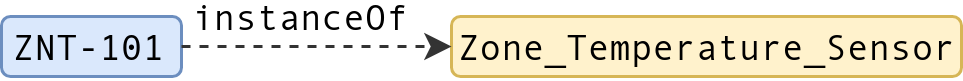

The diagram above was exported from draw.io. Its source (the exported page's mxGraphModel, read from the mxfile embedded in the PNG):
<mxGraphModel dx="677" dy="361" grid="1" gridSize="5" guides="1" tooltips="1" connect="1" arrows="1" fold="1" page="1" pageScale="1" pageWidth="850" pageHeight="1100" math="0" shadow="0">
  <root>
    <mxCell id="0" />
    <mxCell id="1" parent="0" />
    <mxCell id="mEbrh6_9jFGu7NdOeLQJ-1" value="ZNT-101" style="rounded=1;whiteSpace=wrap;html=1;fontFamily=Andale Mono;verticalAlign=middle;fillColor=#dae8fc;strokeColor=#6c8ebf;" parent="1" vertex="1">
      <mxGeometry x="175" y="290" width="60" height="20" as="geometry" />
    </mxCell>
    <mxCell id="mEbrh6_9jFGu7NdOeLQJ-2" value="Zone_Temperature_Sensor" style="rounded=1;whiteSpace=wrap;html=1;fontFamily=Andale Mono;verticalAlign=middle;fillColor=#fff2cc;strokeColor=#d6b656;" parent="1" vertex="1">
      <mxGeometry x="325" y="290" width="170" height="20" as="geometry" />
    </mxCell>
    <mxCell id="mEbrh6_9jFGu7NdOeLQJ-3" value="" style="endArrow=classic;html=1;fontFamily=Andale Mono;entryX=0;entryY=0.5;entryDx=0;entryDy=0;exitX=1;exitY=0.5;exitDx=0;exitDy=0;dashed=1;strokeColor=#333333;" parent="1" source="mEbrh6_9jFGu7NdOeLQJ-1" target="mEbrh6_9jFGu7NdOeLQJ-2" edge="1">
      <mxGeometry width="50" height="50" relative="1" as="geometry">
        <mxPoint x="235" y="370" as="sourcePoint" />
        <mxPoint x="285" y="320" as="targetPoint" />
      </mxGeometry>
    </mxCell>
    <mxCell id="mEbrh6_9jFGu7NdOeLQJ-5" value="instanceOf" style="text;html=1;resizable=0;points=[];align=center;verticalAlign=middle;labelBackgroundColor=#ffffff;fontFamily=Andale Mono;" parent="mEbrh6_9jFGu7NdOeLQJ-3" vertex="1" connectable="0">
      <mxGeometry x="-0.1209" y="-1" relative="1" as="geometry">
        <mxPoint y="-11" as="offset" />
      </mxGeometry>
    </mxCell>
  </root>
</mxGraphModel>